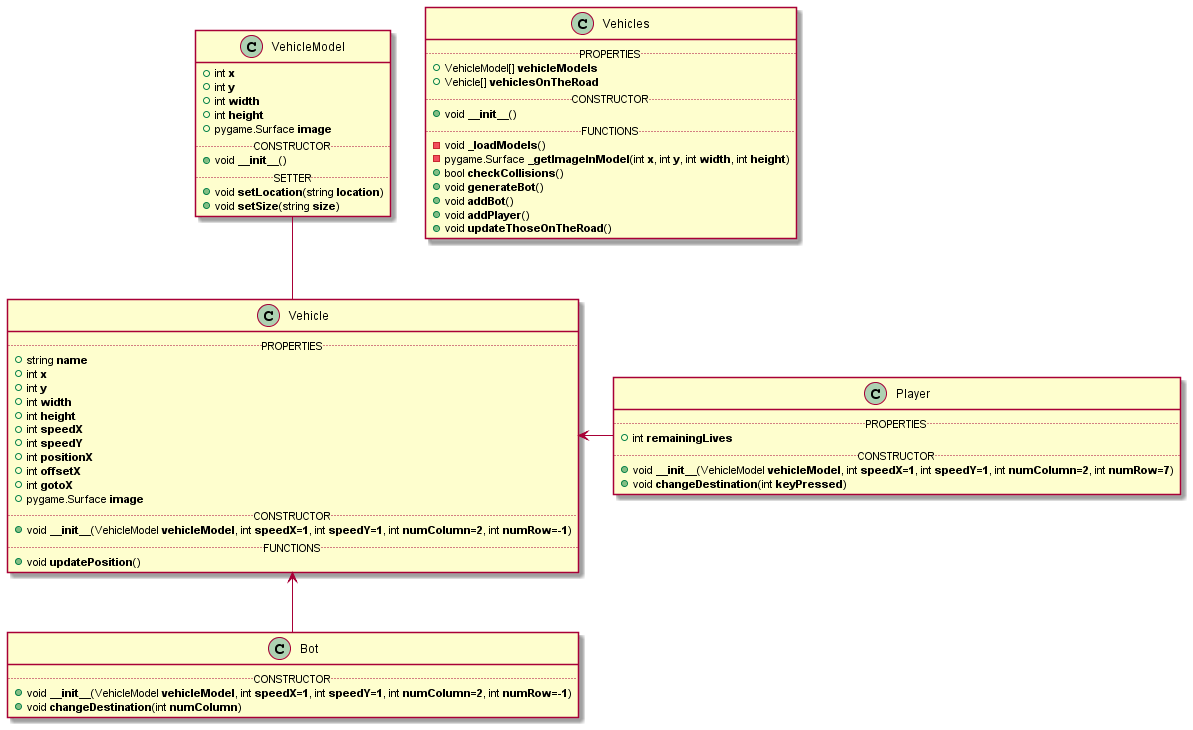

The diagram above was rendered by PlantUML. Its source (embedded in the PNG):
@startuml
    class Vehicle{
        .. PROPERTIES ..
        +string <b>name
        +int <b>x
        +int <b>y
        +int <b>width
        +int <b>height
        +int <b>speedX
        +int <b>speedY
        +int <b>positionX
        +int <b>offsetX
        +int <b>gotoX
        +pygame.Surface <b>image
        .. CONSTRUCTOR ..
        +void <b>__init__</b>(VehicleModel <b>vehicleModel</b>, int <b>speedX=1</b>, int <b>speedY=1</b>, int <b>numColumn=2</b>, int <b>numRow=-1</b>)
        .. FUNCTIONS ..
        +void <b>updatePosition</b>()
    }

    class Player{
        .. PROPERTIES ..
        +int <b>remainingLives
        .. CONSTRUCTOR ..
        +void <b>__init__</b>(VehicleModel <b>vehicleModel</b>, int <b>speedX=1</b>, int <b>speedY=1</b>, int <b>numColumn=2</b>, int <b>numRow=7</b>)
        +void <b>changeDestination</b>(int <b>keyPressed</b>)
    }

    class Bot{
        .. CONSTRUCTOR ..
        +void <b>__init__</b>(VehicleModel <b>vehicleModel</b>, int <b>speedX=1</b>, int <b>speedY=1</b>, int <b>numColumn=2</b>, int <b>numRow=-1</b>)
        +void <b>changeDestination</b>(int <b>numColumn</b>)
    }

    Vehicle <- Player
    Vehicle <-- Bot
    VehicleModel -- Vehicle

    class VehicleModel{
        +int <b>x
        +int <b>y
        +int <b>width
        +int <b>height
        +pygame.Surface <b>image
        .. CONSTRUCTOR ..
        +void <b>__init__</b>()
        .. SETTER ..
        +void <b>setLocation</b>(string <b>location</b>)
        +void <b>setSize</b>(string <b>size</b>)
    }

        class Vehicles{
        .. PROPERTIES ..
        +VehicleModel[] <b>vehicleModels
        +Vehicle[] <b>vehiclesOnTheRoad
        .. CONSTRUCTOR ..
        +void <b>__init__</b>()
        .. FUNCTIONS ..
        -void <b>_loadModels</b>()
        -pygame.Surface <b>_getImageInModel</b>(int <b>x</b>, int <b>y</b>, int <b>width</b>, int <b>height</b>)
        +bool <b>checkCollisions</b>()
        +void <b>generateBot</b>() 
        +void <b>addBot</b>()
        +void <b>addPlayer</b>()
        +void <b>updateThoseOnTheRoad</b>()
    }

@enduml